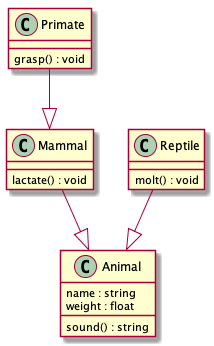

The diagram above was rendered by PlantUML. Its source (embedded in the PNG):
@startuml
class Animal{
name : string
weight : float
sound() : string
}

class Mammal{
lactate() : void
}

class Reptile{
molt() : void
}

class Primate{
grasp() : void
}

Mammal --|> Animal
Reptile --|> Animal
Primate --|> Mammal

@enduml